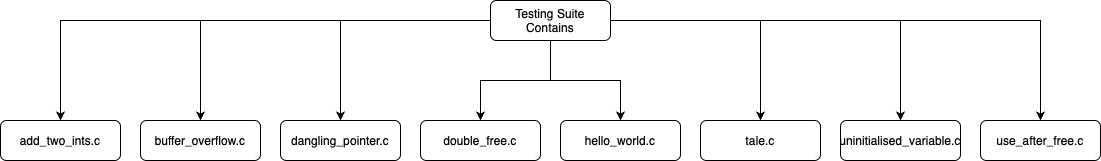

The diagram above was exported from draw.io. Its source (the exported page's mxGraphModel, read from the mxfile embedded in the PNG):
<mxGraphModel dx="2375" dy="980" grid="1" gridSize="10" guides="1" tooltips="1" connect="1" arrows="1" fold="1" page="1" pageScale="1" pageWidth="827" pageHeight="1169" math="0" shadow="0">
  <root>
    <mxCell id="WIyWlLk6GJQsqaUBKTNV-0" />
    <mxCell id="WIyWlLk6GJQsqaUBKTNV-1" parent="WIyWlLk6GJQsqaUBKTNV-0" />
    <mxCell id="8Vjx90dqm9C4D8tqYoVv-9" style="edgeStyle=orthogonalEdgeStyle;rounded=0;orthogonalLoop=1;jettySize=auto;html=1;" parent="WIyWlLk6GJQsqaUBKTNV-1" source="WIyWlLk6GJQsqaUBKTNV-3" target="8Vjx90dqm9C4D8tqYoVv-3" edge="1">
      <mxGeometry relative="1" as="geometry" />
    </mxCell>
    <mxCell id="8Vjx90dqm9C4D8tqYoVv-10" style="edgeStyle=orthogonalEdgeStyle;rounded=0;orthogonalLoop=1;jettySize=auto;html=1;" parent="WIyWlLk6GJQsqaUBKTNV-1" source="WIyWlLk6GJQsqaUBKTNV-3" target="8Vjx90dqm9C4D8tqYoVv-2" edge="1">
      <mxGeometry relative="1" as="geometry" />
    </mxCell>
    <mxCell id="8Vjx90dqm9C4D8tqYoVv-11" style="edgeStyle=orthogonalEdgeStyle;rounded=0;orthogonalLoop=1;jettySize=auto;html=1;" parent="WIyWlLk6GJQsqaUBKTNV-1" source="WIyWlLk6GJQsqaUBKTNV-3" target="8Vjx90dqm9C4D8tqYoVv-1" edge="1">
      <mxGeometry relative="1" as="geometry" />
    </mxCell>
    <mxCell id="8Vjx90dqm9C4D8tqYoVv-12" style="edgeStyle=orthogonalEdgeStyle;rounded=0;orthogonalLoop=1;jettySize=auto;html=1;entryX=0.5;entryY=0;entryDx=0;entryDy=0;" parent="WIyWlLk6GJQsqaUBKTNV-1" source="WIyWlLk6GJQsqaUBKTNV-3" target="8Vjx90dqm9C4D8tqYoVv-0" edge="1">
      <mxGeometry relative="1" as="geometry" />
    </mxCell>
    <mxCell id="8Vjx90dqm9C4D8tqYoVv-13" style="edgeStyle=orthogonalEdgeStyle;rounded=0;orthogonalLoop=1;jettySize=auto;html=1;entryX=0.5;entryY=0;entryDx=0;entryDy=0;" parent="WIyWlLk6GJQsqaUBKTNV-1" source="WIyWlLk6GJQsqaUBKTNV-3" target="8Vjx90dqm9C4D8tqYoVv-4" edge="1">
      <mxGeometry relative="1" as="geometry" />
    </mxCell>
    <mxCell id="8Vjx90dqm9C4D8tqYoVv-14" style="edgeStyle=orthogonalEdgeStyle;rounded=0;orthogonalLoop=1;jettySize=auto;html=1;" parent="WIyWlLk6GJQsqaUBKTNV-1" source="WIyWlLk6GJQsqaUBKTNV-3" target="8Vjx90dqm9C4D8tqYoVv-5" edge="1">
      <mxGeometry relative="1" as="geometry" />
    </mxCell>
    <mxCell id="8Vjx90dqm9C4D8tqYoVv-15" style="edgeStyle=orthogonalEdgeStyle;rounded=0;orthogonalLoop=1;jettySize=auto;html=1;entryX=0.5;entryY=0;entryDx=0;entryDy=0;" parent="WIyWlLk6GJQsqaUBKTNV-1" source="WIyWlLk6GJQsqaUBKTNV-3" target="8Vjx90dqm9C4D8tqYoVv-6" edge="1">
      <mxGeometry relative="1" as="geometry" />
    </mxCell>
    <mxCell id="8Vjx90dqm9C4D8tqYoVv-16" style="edgeStyle=orthogonalEdgeStyle;rounded=0;orthogonalLoop=1;jettySize=auto;html=1;" parent="WIyWlLk6GJQsqaUBKTNV-1" source="WIyWlLk6GJQsqaUBKTNV-3" target="8Vjx90dqm9C4D8tqYoVv-7" edge="1">
      <mxGeometry relative="1" as="geometry" />
    </mxCell>
    <mxCell id="WIyWlLk6GJQsqaUBKTNV-3" value="Testing Suite Contains" style="rounded=1;whiteSpace=wrap;html=1;fontSize=12;glass=0;strokeWidth=1;shadow=0;" parent="WIyWlLk6GJQsqaUBKTNV-1" vertex="1">
      <mxGeometry x="120" y="40" width="120" height="40" as="geometry" />
    </mxCell>
    <mxCell id="8Vjx90dqm9C4D8tqYoVv-0" value="double_free.c" style="rounded=1;whiteSpace=wrap;html=1;fontSize=12;glass=0;strokeWidth=1;shadow=0;" parent="WIyWlLk6GJQsqaUBKTNV-1" vertex="1">
      <mxGeometry x="50" y="160" width="120" height="40" as="geometry" />
    </mxCell>
    <mxCell id="8Vjx90dqm9C4D8tqYoVv-1" value="dangling_pointer.c" style="rounded=1;whiteSpace=wrap;html=1;fontSize=12;glass=0;strokeWidth=1;shadow=0;" parent="WIyWlLk6GJQsqaUBKTNV-1" vertex="1">
      <mxGeometry x="-90" y="160" width="120" height="40" as="geometry" />
    </mxCell>
    <mxCell id="8Vjx90dqm9C4D8tqYoVv-2" value="buffer_overflow.c" style="rounded=1;whiteSpace=wrap;html=1;fontSize=12;glass=0;strokeWidth=1;shadow=0;" parent="WIyWlLk6GJQsqaUBKTNV-1" vertex="1">
      <mxGeometry x="-230" y="160" width="120" height="40" as="geometry" />
    </mxCell>
    <mxCell id="8Vjx90dqm9C4D8tqYoVv-3" value="add_two_ints.c" style="rounded=1;whiteSpace=wrap;html=1;fontSize=12;glass=0;strokeWidth=1;shadow=0;" parent="WIyWlLk6GJQsqaUBKTNV-1" vertex="1">
      <mxGeometry x="-370" y="160" width="120" height="40" as="geometry" />
    </mxCell>
    <mxCell id="8Vjx90dqm9C4D8tqYoVv-4" value="hello_world.c" style="rounded=1;whiteSpace=wrap;html=1;fontSize=12;glass=0;strokeWidth=1;shadow=0;" parent="WIyWlLk6GJQsqaUBKTNV-1" vertex="1">
      <mxGeometry x="190" y="160" width="120" height="40" as="geometry" />
    </mxCell>
    <mxCell id="8Vjx90dqm9C4D8tqYoVv-5" value="tale.c" style="rounded=1;whiteSpace=wrap;html=1;fontSize=12;glass=0;strokeWidth=1;shadow=0;" parent="WIyWlLk6GJQsqaUBKTNV-1" vertex="1">
      <mxGeometry x="330" y="160" width="120" height="40" as="geometry" />
    </mxCell>
    <mxCell id="8Vjx90dqm9C4D8tqYoVv-6" value="uninitialised_variable.c" style="rounded=1;whiteSpace=wrap;html=1;fontSize=12;glass=0;strokeWidth=1;shadow=0;" parent="WIyWlLk6GJQsqaUBKTNV-1" vertex="1">
      <mxGeometry x="470" y="160" width="120" height="40" as="geometry" />
    </mxCell>
    <mxCell id="8Vjx90dqm9C4D8tqYoVv-7" value="use_after_free.c" style="rounded=1;whiteSpace=wrap;html=1;fontSize=12;glass=0;strokeWidth=1;shadow=0;" parent="WIyWlLk6GJQsqaUBKTNV-1" vertex="1">
      <mxGeometry x="610" y="160" width="120" height="40" as="geometry" />
    </mxCell>
  </root>
</mxGraphModel>